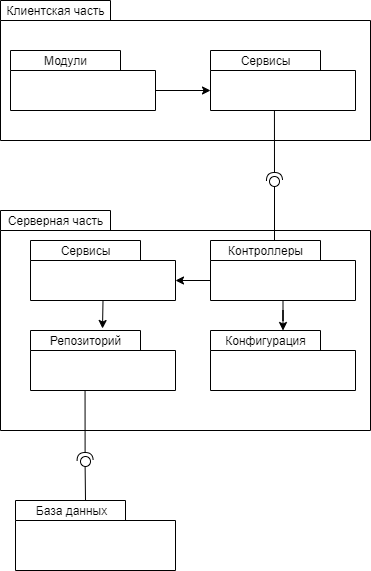

The diagram above was exported from draw.io. Its source (the exported page's mxGraphModel, read from the mxfile embedded in the PNG):
<mxGraphModel dx="1102" dy="865" grid="1" gridSize="10" guides="1" tooltips="1" connect="1" arrows="1" fold="1" page="1" pageScale="1" pageWidth="850" pageHeight="1100" math="0" shadow="0">
  <root>
    <mxCell id="0" />
    <mxCell id="1" parent="0" />
    <mxCell id="mnXf-EjwAWFz_aBCjRjL-1" value="" style="shape=folder;fontStyle=1;spacingTop=10;tabWidth=110;tabHeight=20;tabPosition=left;html=1;" parent="1" vertex="1">
      <mxGeometry x="60" y="280" width="370" height="220" as="geometry" />
    </mxCell>
    <mxCell id="mnXf-EjwAWFz_aBCjRjL-2" value="Серверная часть" style="text;html=1;align=center;verticalAlign=middle;resizable=0;points=[];autosize=1;strokeColor=none;fillColor=none;" parent="1" vertex="1">
      <mxGeometry x="60" y="280" width="110" height="20" as="geometry" />
    </mxCell>
    <mxCell id="mnXf-EjwAWFz_aBCjRjL-3" value="" style="shape=folder;fontStyle=1;spacingTop=10;tabWidth=110;tabHeight=20;tabPosition=left;html=1;" parent="1" vertex="1">
      <mxGeometry x="60" y="70" width="370" height="140" as="geometry" />
    </mxCell>
    <mxCell id="mnXf-EjwAWFz_aBCjRjL-4" value="Клиентская часть" style="text;html=1;align=center;verticalAlign=middle;resizable=0;points=[];autosize=1;strokeColor=none;fillColor=none;" parent="1" vertex="1">
      <mxGeometry x="60" y="70" width="110" height="20" as="geometry" />
    </mxCell>
    <mxCell id="mnXf-EjwAWFz_aBCjRjL-23" style="edgeStyle=orthogonalEdgeStyle;rounded=0;orthogonalLoop=1;jettySize=auto;html=1;exitX=0;exitY=0;exitDx=0;exitDy=40;exitPerimeter=0;entryX=0;entryY=0;entryDx=145;entryDy=40;entryPerimeter=0;" parent="1" source="mnXf-EjwAWFz_aBCjRjL-5" target="mnXf-EjwAWFz_aBCjRjL-7" edge="1">
      <mxGeometry relative="1" as="geometry" />
    </mxCell>
    <mxCell id="mnXf-EjwAWFz_aBCjRjL-24" style="edgeStyle=orthogonalEdgeStyle;rounded=0;orthogonalLoop=1;jettySize=auto;html=1;entryX=0.675;entryY=0;entryDx=0;entryDy=0;entryPerimeter=0;" parent="1" source="mnXf-EjwAWFz_aBCjRjL-5" target="mnXf-EjwAWFz_aBCjRjL-15" edge="1">
      <mxGeometry relative="1" as="geometry" />
    </mxCell>
    <mxCell id="mnXf-EjwAWFz_aBCjRjL-5" value="" style="shape=folder;fontStyle=1;spacingTop=10;tabWidth=110;tabHeight=20;tabPosition=left;html=1;" parent="1" vertex="1">
      <mxGeometry x="270" y="310" width="145" height="60" as="geometry" />
    </mxCell>
    <mxCell id="mnXf-EjwAWFz_aBCjRjL-6" value="Контроллеры" style="text;html=1;align=center;verticalAlign=middle;resizable=0;points=[];autosize=1;strokeColor=none;fillColor=none;" parent="1" vertex="1">
      <mxGeometry x="280" y="310" width="90" height="20" as="geometry" />
    </mxCell>
    <mxCell id="mnXf-EjwAWFz_aBCjRjL-26" style="edgeStyle=orthogonalEdgeStyle;rounded=0;orthogonalLoop=1;jettySize=auto;html=1;exitX=0.5;exitY=1;exitDx=0;exitDy=0;exitPerimeter=0;entryX=0.689;entryY=-0.1;entryDx=0;entryDy=0;entryPerimeter=0;" parent="1" source="mnXf-EjwAWFz_aBCjRjL-7" target="mnXf-EjwAWFz_aBCjRjL-10" edge="1">
      <mxGeometry relative="1" as="geometry" />
    </mxCell>
    <mxCell id="mnXf-EjwAWFz_aBCjRjL-7" value="" style="shape=folder;fontStyle=1;spacingTop=10;tabWidth=110;tabHeight=20;tabPosition=left;html=1;" parent="1" vertex="1">
      <mxGeometry x="90" y="310" width="145" height="60" as="geometry" />
    </mxCell>
    <mxCell id="mnXf-EjwAWFz_aBCjRjL-8" value="Сервисы" style="text;html=1;align=center;verticalAlign=middle;resizable=0;points=[];autosize=1;strokeColor=none;fillColor=none;" parent="1" vertex="1">
      <mxGeometry x="110" y="310" width="70" height="20" as="geometry" />
    </mxCell>
    <mxCell id="mnXf-EjwAWFz_aBCjRjL-9" value="" style="shape=folder;fontStyle=1;spacingTop=10;tabWidth=110;tabHeight=20;tabPosition=left;html=1;" parent="1" vertex="1">
      <mxGeometry x="90" y="400" width="145" height="60" as="geometry" />
    </mxCell>
    <mxCell id="mnXf-EjwAWFz_aBCjRjL-10" value="Репозиторий" style="text;html=1;align=center;verticalAlign=middle;resizable=0;points=[];autosize=1;strokeColor=none;fillColor=none;" parent="1" vertex="1">
      <mxGeometry x="100" y="400" width="90" height="20" as="geometry" />
    </mxCell>
    <mxCell id="mnXf-EjwAWFz_aBCjRjL-14" value="" style="shape=folder;fontStyle=1;spacingTop=10;tabWidth=110;tabHeight=20;tabPosition=left;html=1;" parent="1" vertex="1">
      <mxGeometry x="270" y="400" width="145" height="60" as="geometry" />
    </mxCell>
    <mxCell id="mnXf-EjwAWFz_aBCjRjL-15" value="Конфигурация" style="text;html=1;align=center;verticalAlign=middle;resizable=0;points=[];autosize=1;strokeColor=none;fillColor=none;" parent="1" vertex="1">
      <mxGeometry x="275" y="400" width="100" height="20" as="geometry" />
    </mxCell>
    <mxCell id="mnXf-EjwAWFz_aBCjRjL-18" value="" style="shape=folder;fontStyle=1;spacingTop=10;tabWidth=110;tabHeight=20;tabPosition=left;html=1;" parent="1" vertex="1">
      <mxGeometry x="270" y="120" width="145" height="60" as="geometry" />
    </mxCell>
    <mxCell id="mnXf-EjwAWFz_aBCjRjL-19" value="Сервисы" style="text;html=1;align=center;verticalAlign=middle;resizable=0;points=[];autosize=1;strokeColor=none;fillColor=none;" parent="1" vertex="1">
      <mxGeometry x="290" y="120" width="70" height="20" as="geometry" />
    </mxCell>
    <mxCell id="mnXf-EjwAWFz_aBCjRjL-20" value="" style="shape=folder;fontStyle=1;spacingTop=10;tabWidth=110;tabHeight=20;tabPosition=left;html=1;" parent="1" vertex="1">
      <mxGeometry x="70" y="120" width="145" height="60" as="geometry" />
    </mxCell>
    <mxCell id="mnXf-EjwAWFz_aBCjRjL-21" value="Модули" style="text;html=1;align=center;verticalAlign=middle;resizable=0;points=[];autosize=1;strokeColor=none;fillColor=none;" parent="1" vertex="1">
      <mxGeometry x="95" y="120" width="60" height="20" as="geometry" />
    </mxCell>
    <mxCell id="mnXf-EjwAWFz_aBCjRjL-22" value="" style="endArrow=classic;html=1;rounded=0;exitX=0;exitY=0;exitDx=145;exitDy=40;exitPerimeter=0;entryX=0;entryY=0;entryDx=0;entryDy=40;entryPerimeter=0;" parent="1" source="mnXf-EjwAWFz_aBCjRjL-20" target="mnXf-EjwAWFz_aBCjRjL-18" edge="1">
      <mxGeometry width="50" height="50" relative="1" as="geometry">
        <mxPoint x="400" y="470" as="sourcePoint" />
        <mxPoint x="450" y="420" as="targetPoint" />
      </mxGeometry>
    </mxCell>
    <mxCell id="mnXf-EjwAWFz_aBCjRjL-27" value="" style="rounded=0;orthogonalLoop=1;jettySize=auto;html=1;endArrow=none;endFill=0;sketch=0;sourcePerimeterSpacing=0;targetPerimeterSpacing=0;" parent="1" target="mnXf-EjwAWFz_aBCjRjL-29" edge="1">
      <mxGeometry relative="1" as="geometry">
        <mxPoint x="334" y="310" as="sourcePoint" />
      </mxGeometry>
    </mxCell>
    <mxCell id="mnXf-EjwAWFz_aBCjRjL-28" value="" style="rounded=0;orthogonalLoop=1;jettySize=auto;html=1;endArrow=halfCircle;endFill=0;endSize=6;strokeWidth=1;sketch=0;exitX=0.441;exitY=1;exitDx=0;exitDy=0;exitPerimeter=0;" parent="1" source="mnXf-EjwAWFz_aBCjRjL-18" edge="1">
      <mxGeometry relative="1" as="geometry">
        <mxPoint x="363" y="255" as="sourcePoint" />
        <mxPoint x="334" y="250" as="targetPoint" />
      </mxGeometry>
    </mxCell>
    <mxCell id="mnXf-EjwAWFz_aBCjRjL-29" value="" style="ellipse;whiteSpace=wrap;html=1;align=center;aspect=fixed;resizable=0;points=[];outlineConnect=0;sketch=0;" parent="1" vertex="1">
      <mxGeometry x="329" y="246" width="10" height="10" as="geometry" />
    </mxCell>
    <mxCell id="mnXf-EjwAWFz_aBCjRjL-32" value="" style="shape=folder;fontStyle=1;spacingTop=10;tabWidth=110;tabHeight=20;tabPosition=left;html=1;" parent="1" vertex="1">
      <mxGeometry x="75" y="570" width="160" height="70" as="geometry" />
    </mxCell>
    <mxCell id="mnXf-EjwAWFz_aBCjRjL-33" value="База данных" style="text;html=1;align=center;verticalAlign=middle;resizable=0;points=[];autosize=1;strokeColor=none;fillColor=none;" parent="1" vertex="1">
      <mxGeometry x="86" y="570" width="90" height="20" as="geometry" />
    </mxCell>
    <mxCell id="mnXf-EjwAWFz_aBCjRjL-35" value="" style="rounded=0;orthogonalLoop=1;jettySize=auto;html=1;endArrow=none;endFill=0;sketch=0;sourcePerimeterSpacing=0;targetPerimeterSpacing=0;" parent="1" edge="1">
      <mxGeometry relative="1" as="geometry">
        <mxPoint x="145" y="570" as="sourcePoint" />
        <mxPoint x="144.61" y="535.9999999999999" as="targetPoint" />
      </mxGeometry>
    </mxCell>
    <mxCell id="mnXf-EjwAWFz_aBCjRjL-36" value="" style="rounded=0;orthogonalLoop=1;jettySize=auto;html=1;endArrow=halfCircle;endFill=0;endSize=6;strokeWidth=1;sketch=0;exitX=0.441;exitY=1;exitDx=0;exitDy=0;exitPerimeter=0;" parent="1" edge="1">
      <mxGeometry relative="1" as="geometry">
        <mxPoint x="144.55499999999995" y="459.9999999999999" as="sourcePoint" />
        <mxPoint x="144.61" y="530.0000000000001" as="targetPoint" />
      </mxGeometry>
    </mxCell>
    <mxCell id="mnXf-EjwAWFz_aBCjRjL-37" value="" style="ellipse;whiteSpace=wrap;html=1;align=center;aspect=fixed;resizable=0;points=[];outlineConnect=0;sketch=0;" parent="1" vertex="1">
      <mxGeometry x="140" y="526" width="10" height="10" as="geometry" />
    </mxCell>
  </root>
</mxGraphModel>